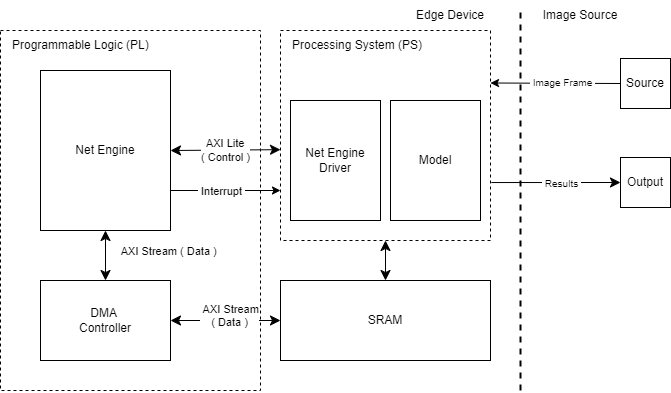

The diagram above was exported from draw.io. Its source (the exported page's mxGraphModel, read from the mxfile embedded in the PNG):
<mxGraphModel dx="4393" dy="803" grid="1" gridSize="10" guides="1" tooltips="1" connect="1" arrows="1" fold="1" page="1" pageScale="1" pageWidth="850" pageHeight="1100" math="0" shadow="0">
  <root>
    <mxCell id="0" />
    <mxCell id="1" parent="0" />
    <mxCell id="2" value="" style="rounded=0;whiteSpace=wrap;html=1;fillColor=none;dashed=1;" vertex="1" parent="1">
      <mxGeometry x="100" y="480" width="260" height="360" as="geometry" />
    </mxCell>
    <mxCell id="3" value="" style="whiteSpace=wrap;html=1;fillColor=none;strokeColor=default;dashed=1;" vertex="1" parent="1">
      <mxGeometry x="380" y="480" width="210" height="210" as="geometry" />
    </mxCell>
    <mxCell id="4" value="Source" style="whiteSpace=wrap;html=1;aspect=fixed;" vertex="1" parent="1">
      <mxGeometry x="720" y="508" width="50" height="50" as="geometry" />
    </mxCell>
    <mxCell id="5" value="Net Engine" style="whiteSpace=wrap;html=1;" vertex="1" parent="1">
      <mxGeometry x="140" y="520" width="130" height="160" as="geometry" />
    </mxCell>
    <mxCell id="6" value="" style="endArrow=classic;html=1;rounded=0;exitX=0;exitY=0.5;exitDx=0;exitDy=0;entryX=1;entryY=0.25;entryDx=0;entryDy=0;" edge="1" source="4" target="3" parent="1">
      <mxGeometry relative="1" as="geometry">
        <mxPoint x="630" y="565" as="sourcePoint" />
        <mxPoint x="590" y="565" as="targetPoint" />
      </mxGeometry>
    </mxCell>
    <mxCell id="7" value="&lt;font style=&quot;font-size: 10px;&quot;&gt;&amp;nbsp;Image Frame&amp;nbsp;&lt;/font&gt;" style="edgeLabel;resizable=0;html=1;align=center;verticalAlign=middle;" connectable="0" vertex="1" parent="6">
      <mxGeometry relative="1" as="geometry">
        <mxPoint x="7" y="-1" as="offset" />
      </mxGeometry>
    </mxCell>
    <mxCell id="8" value="" style="endArrow=none;dashed=1;html=1;strokeWidth=2;rounded=0;" edge="1" parent="1">
      <mxGeometry width="50" height="50" relative="1" as="geometry">
        <mxPoint x="620" y="840" as="sourcePoint" />
        <mxPoint x="620" y="460" as="targetPoint" />
      </mxGeometry>
    </mxCell>
    <mxCell id="9" value="Edge Device" style="text;html=1;strokeColor=none;fillColor=none;align=center;verticalAlign=middle;whiteSpace=wrap;rounded=0;" vertex="1" parent="1">
      <mxGeometry x="510" y="450" width="80" height="30" as="geometry" />
    </mxCell>
    <mxCell id="10" value="Image Source" style="text;html=1;strokeColor=none;fillColor=none;align=center;verticalAlign=middle;whiteSpace=wrap;rounded=0;" vertex="1" parent="1">
      <mxGeometry x="640" y="450" width="80" height="30" as="geometry" />
    </mxCell>
    <mxCell id="11" value="DMA&amp;nbsp;&lt;div&gt;Controller&lt;/div&gt;" style="whiteSpace=wrap;html=1;" vertex="1" parent="1">
      <mxGeometry x="140" y="730" width="130" height="80" as="geometry" />
    </mxCell>
    <mxCell id="12" value="SRAM" style="whiteSpace=wrap;html=1;" vertex="1" parent="1">
      <mxGeometry x="380" y="730" width="210" height="80" as="geometry" />
    </mxCell>
    <mxCell id="13" value="Model" style="rounded=0;whiteSpace=wrap;html=1;" vertex="1" parent="1">
      <mxGeometry x="490" y="550" width="90" height="120" as="geometry" />
    </mxCell>
    <mxCell id="14" value="Net Engine&lt;div&gt;Driver&lt;/div&gt;" style="rounded=0;whiteSpace=wrap;html=1;" vertex="1" parent="1">
      <mxGeometry x="390" y="550" width="90" height="120" as="geometry" />
    </mxCell>
    <mxCell id="15" value="" style="endArrow=classic;startArrow=classic;html=1;rounded=0;fontSize=12;startSize=8;endSize=8;curved=1;exitX=0.5;exitY=0;exitDx=0;exitDy=0;entryX=0.5;entryY=1;entryDx=0;entryDy=0;" edge="1" source="12" target="3" parent="1">
      <mxGeometry width="50" height="50" relative="1" as="geometry">
        <mxPoint x="470" y="630" as="sourcePoint" />
        <mxPoint x="520" y="580" as="targetPoint" />
      </mxGeometry>
    </mxCell>
    <mxCell id="16" value="" style="endArrow=classic;startArrow=classic;html=1;rounded=0;fontSize=12;startSize=8;endSize=8;curved=1;exitX=1;exitY=0.5;exitDx=0;exitDy=0;entryX=0;entryY=0.5;entryDx=0;entryDy=0;" edge="1" source="11" target="12" parent="1">
      <mxGeometry width="50" height="50" relative="1" as="geometry">
        <mxPoint x="290" y="680" as="sourcePoint" />
        <mxPoint x="290" y="640" as="targetPoint" />
      </mxGeometry>
    </mxCell>
    <mxCell id="17" value="" style="endArrow=classic;startArrow=classic;html=1;rounded=0;fontSize=12;startSize=8;endSize=8;curved=1;exitX=1;exitY=0.5;exitDx=0;exitDy=0;entryX=0;entryY=0.5;entryDx=0;entryDy=0;" edge="1" source="5" parent="1">
      <mxGeometry width="50" height="50" relative="1" as="geometry">
        <mxPoint x="330" y="599.17" as="sourcePoint" />
        <mxPoint x="380" y="599.17" as="targetPoint" />
      </mxGeometry>
    </mxCell>
    <mxCell id="18" value="&lt;font style=&quot;font-size: 11px;&quot;&gt;&amp;nbsp;AXI Lite&amp;nbsp;&lt;/font&gt;&lt;div style=&quot;font-size: 11px;&quot;&gt;&lt;font style=&quot;font-size: 11px;&quot;&gt;( Control )&lt;/font&gt;&lt;/div&gt;" style="edgeLabel;html=1;align=center;verticalAlign=middle;resizable=0;points=[];fontSize=11;" vertex="1" connectable="0" parent="17">
      <mxGeometry x="0.1402" y="-2" relative="1" as="geometry">
        <mxPoint x="-9" y="-2" as="offset" />
      </mxGeometry>
    </mxCell>
    <mxCell id="19" value="" style="endArrow=classic;startArrow=classic;html=1;rounded=0;fontSize=12;startSize=8;endSize=8;curved=1;exitX=0.5;exitY=0;exitDx=0;exitDy=0;entryX=0.5;entryY=1;entryDx=0;entryDy=0;" edge="1" source="11" target="5" parent="1">
      <mxGeometry width="50" height="50" relative="1" as="geometry">
        <mxPoint x="264.58000000000004" y="720" as="sourcePoint" />
        <mxPoint x="264.58000000000004" y="680" as="targetPoint" />
      </mxGeometry>
    </mxCell>
    <mxCell id="20" value="&lt;font style=&quot;font-size: 11px;&quot;&gt;&amp;nbsp;AXI Stream&lt;/font&gt;&lt;div style=&quot;font-size: 11px;&quot;&gt;&lt;font style=&quot;font-size: 11px;&quot;&gt;( Data )&lt;/font&gt;&lt;/div&gt;" style="edgeLabel;html=1;align=center;verticalAlign=middle;resizable=0;points=[];fontSize=12;" vertex="1" connectable="0" parent="1">
      <mxGeometry x="319.99600716114287" y="760.004844029376" as="geometry">
        <mxPoint x="8" y="4" as="offset" />
      </mxGeometry>
    </mxCell>
    <mxCell id="21" value="&lt;font style=&quot;font-size: 11px;&quot;&gt;&amp;nbsp;AXI Stream ( Data )&lt;/font&gt;" style="edgeLabel;html=1;align=center;verticalAlign=middle;resizable=0;points=[];fontSize=12;" vertex="1" connectable="0" parent="1">
      <mxGeometry x="259.99600716114287" y="695.004844029376" as="geometry">
        <mxPoint x="6" y="5" as="offset" />
      </mxGeometry>
    </mxCell>
    <mxCell id="22" value="Processing System (PS)" style="text;html=1;align=left;verticalAlign=middle;whiteSpace=wrap;rounded=0;fontSize=12;" vertex="1" parent="1">
      <mxGeometry x="390" y="480" width="190" height="30" as="geometry" />
    </mxCell>
    <mxCell id="23" value="Programmable Logic (PL)" style="text;html=1;align=left;verticalAlign=middle;whiteSpace=wrap;rounded=0;fontSize=12;" vertex="1" parent="1">
      <mxGeometry x="110" y="480" width="200" height="30" as="geometry" />
    </mxCell>
    <mxCell id="24" value="" style="endArrow=classic;html=1;rounded=0;fontSize=12;startSize=8;endSize=8;curved=1;exitX=1.004;exitY=0.724;exitDx=0;exitDy=0;exitPerimeter=0;entryX=0;entryY=0.5;entryDx=0;entryDy=0;" edge="1" source="3" target="26" parent="1">
      <mxGeometry relative="1" as="geometry">
        <mxPoint x="410" y="570" as="sourcePoint" />
        <mxPoint x="710" y="630" as="targetPoint" />
      </mxGeometry>
    </mxCell>
    <mxCell id="25" value="&amp;nbsp;Results&amp;nbsp;" style="edgeLabel;resizable=0;html=1;fontSize=10;;align=center;verticalAlign=middle;" connectable="0" vertex="1" parent="24">
      <mxGeometry relative="1" as="geometry">
        <mxPoint x="5" as="offset" />
      </mxGeometry>
    </mxCell>
    <mxCell id="26" value="Output" style="whiteSpace=wrap;html=1;aspect=fixed;" vertex="1" parent="1">
      <mxGeometry x="720" y="607" width="50" height="50" as="geometry" />
    </mxCell>
    <mxCell id="27" value="" style="endArrow=classic;html=1;rounded=0;exitX=1;exitY=0.75;exitDx=0;exitDy=0;" edge="1" source="5" parent="1">
      <mxGeometry width="50" height="50" relative="1" as="geometry">
        <mxPoint x="380" y="640" as="sourcePoint" />
        <mxPoint x="380" y="640" as="targetPoint" />
      </mxGeometry>
    </mxCell>
    <mxCell id="28" value="&amp;nbsp;Interrupt&amp;nbsp;" style="edgeLabel;html=1;align=center;verticalAlign=middle;resizable=0;points=[];" vertex="1" connectable="0" parent="27">
      <mxGeometry x="0.1086" relative="1" as="geometry">
        <mxPoint x="-11" as="offset" />
      </mxGeometry>
    </mxCell>
  </root>
</mxGraphModel>